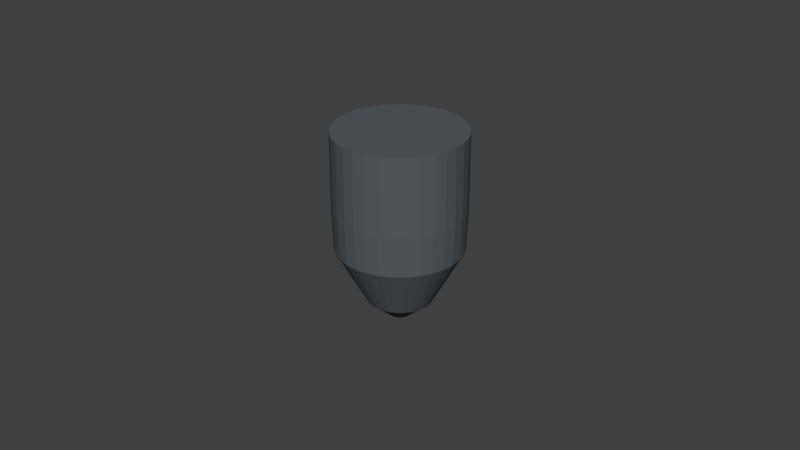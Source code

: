 # Source: Bullet.blend  (saved by Blender 2.79.0; exported with 4.5.12 LTS)
import bpy
from mathutils import Matrix  # noqa: F401  (used for matrix-valued properties, if any)

bpy.ops.wm.read_factory_settings(use_empty=True)
scene = bpy.context.scene
scene.name = 'Scene'

# ---- collections
col_collection_1 = bpy.data.collections.new('Collection 1'); scene.collection.children.link(col_collection_1)

# ---- materials (node trees are filled in below, after node groups)
mat_bullet = bpy.data.materials.new('Bullet')
mat_bullet.alpha_threshold = 0.0
mat_bullet.use_transparent_shadow = False
mat_bullet.diffuse_color = (0.09306, 0.1095, 0.1195, 1.0)
mat_bullet.roughness = 0.5
mat_bullet.specular_intensity = 1.0

# ---- material node trees

# ---- world
world_world = bpy.data.worlds.new('World'); scene.world = world_world
world_world.color = (0.05088, 0.05088, 0.05088)
world_world.use_sun_shadow = False
world_world.sun_shadow_jitter_overblur = 0.0
world_world.cycles.sampling_method = 'MANUAL'

# ---- meshes
me_cylinder = bpy.data.meshes.new('Cylinder')
me_cylinder.from_pydata([(7.615e-08, 0.1444, -1.0), (0.0, 1.0, 1.0), (0.02818, 0.1417, -1.0), (0.1951, 0.9808, 1.0), (0.05527, 0.1334, -1.0), (0.3827, 0.9239, 1.0), (0.08024, 0.1201, -1.0), (0.5556, 0.8315, 1.0), (0.1021, 0.1021, -1.0), (0.7071, 0.7071, 1.0), (0.1201, 0.08024, -1.0), (0.8315, 0.5556, 1.0), (0.1334, 0.05527, -1.0), (0.9239, 0.3827, 1.0), (0.1417, 0.02818, -1.0), (0.9808, 0.1951, 1.0), (0.1444, 2.786e-07, -1.0), (1.0, 7.55e-08, 1.0), (0.1417, -0.02818, -1.0), (0.9808, -0.1951, 1.0), (0.1334, -0.05527, -1.0), (0.9239, -0.3827, 1.0), (0.1201, -0.08024, -1.0), (0.8315, -0.5556, 1.0), (0.1021, -0.1021, -1.0), (0.7071, -0.7071, 1.0), (0.08024, -0.1201, -1.0), (0.5556, -0.8315, 1.0), (0.05527, -0.1334, -1.0), (0.3827, -0.9239, 1.0), (0.02818, -0.1417, -1.0), (0.1951, -0.9808, 1.0), (2.909e-08, -0.1444, -1.0), (-3.258e-07, -1.0, 1.0), (-0.02818, -0.1417, -1.0), (-0.1951, -0.9808, 1.0), (-0.05527, -0.1334, -1.0), (-0.3827, -0.9239, 1.0), (-0.08024, -0.1201, -1.0), (-0.5556, -0.8315, 1.0), (-0.1021, -0.1021, -1.0), (-0.7071, -0.7071, 1.0), (-0.1201, -0.08024, -1.0), (-0.8315, -0.5556, 1.0), (-0.1334, -0.05527, -1.0), (-0.9239, -0.3827, 1.0), (-0.1417, -0.02818, -1.0), (-0.9808, -0.1951, 1.0), (-0.1444, 4.072e-07, -1.0), (-1.0, 9.656e-07, 1.0), (-0.1417, 0.02818, -1.0), (-0.9808, 0.1951, 1.0), (-0.1334, 0.05527, -1.0), (-0.9239, 0.3827, 1.0), (-0.1201, 0.08024, -1.0), (-0.8315, 0.5556, 1.0), (-0.1021, 0.1021, -1.0), (-0.7071, 0.7071, 1.0), (-0.08024, 0.1201, -1.0), (-0.5556, 0.8315, 1.0), (-0.05527, 0.1334, -1.0), (-0.3827, 0.9239, 1.0), (-0.02818, 0.1417, -1.0), (-0.1951, 0.9808, 1.0), (4.39e-08, 0.5068, -0.7973), (2.228e-09, 0.975, -0.22), (0.0, 1.0, 0.2), (0.0, 1.0, 0.6), (0.1951, 0.9808, 0.6), (0.1951, 0.9808, 0.2), (0.1902, 0.9562, -0.22), (0.09887, 0.4971, -0.7973), (0.3827, 0.9239, 0.6), (0.3827, 0.9239, 0.2), (0.3731, 0.9008, -0.22), (0.1939, 0.4682, -0.7973), (0.5556, 0.8315, 0.6), (0.5556, 0.8315, 0.2), (0.5417, 0.8107, -0.22), (0.2816, 0.4214, -0.7973), (0.7071, 0.7071, 0.6), (0.7071, 0.7071, 0.2), (0.6894, 0.6894, -0.22), (0.3584, 0.3584, -0.7973), (0.8315, 0.5556, 0.6), (0.8315, 0.5556, 0.2), (0.8107, 0.5417, -0.22), (0.4214, 0.2816, -0.7973), (0.9239, 0.3827, 0.6), (0.9239, 0.3827, 0.2), (0.9008, 0.3731, -0.22), (0.4682, 0.1939, -0.7973), (0.9808, 0.1951, 0.6), (0.9808, 0.1951, 0.2), (0.9562, 0.1902, -0.22), (0.4971, 0.09887, -0.7973), (1.0, 7.55e-08, 0.6), (1.0, 7.55e-08, 0.2), (0.975, 8.144e-08, -0.22), (0.5068, 1.926e-07, -0.7973), (0.9808, -0.1951, 0.6), (0.9808, -0.1951, 0.2), (0.9562, -0.1902, -0.22), (0.4971, -0.09887, -0.7973), (0.9239, -0.3827, 0.6), (0.9239, -0.3827, 0.2), (0.9008, -0.3731, -0.22), (0.4682, -0.1939, -0.7973), (0.8315, -0.5556, 0.6), (0.8315, -0.5556, 0.2), (0.8107, -0.5417, -0.22), (0.4214, -0.2816, -0.7973), (0.7071, -0.7071, 0.6), (0.7071, -0.7071, 0.2), (0.6894, -0.6894, -0.22), (0.3584, -0.3584, -0.7973), (0.5556, -0.8315, 0.6), (0.5556, -0.8315, 0.2), (0.5417, -0.8107, -0.22), (0.2816, -0.4214, -0.7973), (0.3827, -0.9239, 0.6), (0.3827, -0.9239, 0.2), (0.3731, -0.9008, -0.22), (0.1939, -0.4682, -0.7973), (0.1951, -0.9808, 0.6), (0.1951, -0.9808, 0.2), (0.1902, -0.9562, -0.22), (0.09887, -0.4971, -0.7973), (-3.258e-07, -1.0, 0.6), (-3.258e-07, -1.0, 0.2), (-3.155e-07, -0.975, -0.22), (-1.212e-07, -0.5068, -0.7973), (-0.1951, -0.9808, 0.6), (-0.1951, -0.9808, 0.2), (-0.1902, -0.9562, -0.22), (-0.09887, -0.4971, -0.7973), (-0.3827, -0.9239, 0.6), (-0.3827, -0.9239, 0.2), (-0.3731, -0.9008, -0.22), (-0.1939, -0.4682, -0.7973), (-0.5556, -0.8315, 0.6), (-0.5556, -0.8315, 0.2), (-0.5417, -0.8107, -0.22), (-0.2816, -0.4214, -0.7973), (-0.7071, -0.7071, 0.6), (-0.7071, -0.7071, 0.2), (-0.6894, -0.6894, -0.22), (-0.3584, -0.3584, -0.7973), (-0.8315, -0.5556, 0.6), (-0.8315, -0.5556, 0.2), (-0.8107, -0.5417, -0.22), (-0.4214, -0.2816, -0.7973), (-0.9239, -0.3827, 0.6), (-0.9239, -0.3827, 0.2), (-0.9008, -0.3731, -0.22), (-0.4682, -0.1939, -0.7973), (-0.9808, -0.1951, 0.6), (-0.9808, -0.1951, 0.2), (-0.9562, -0.1902, -0.22), (-0.4971, -0.09887, -0.7973), (-1.0, 9.656e-07, 0.6), (-1.0, 9.656e-07, 0.2), (-0.975, 9.493e-07, -0.22), (-0.5068, 6.437e-07, -0.7973), (-0.9808, 0.1951, 0.6), (-0.9808, 0.1951, 0.2), (-0.9562, 0.1902, -0.22), (-0.4971, 0.09887, -0.7973), (-0.9239, 0.3827, 0.6), (-0.9239, 0.3827, 0.2), (-0.9008, 0.3731, -0.22), (-0.4682, 0.1939, -0.7973), (-0.8315, 0.5556, 0.6), (-0.8315, 0.5556, 0.2), (-0.8107, 0.5417, -0.22), (-0.4214, 0.2816, -0.7973), (-0.7071, 0.7071, 0.6), (-0.7071, 0.7071, 0.2), (-0.6894, 0.6894, -0.22), (-0.3584, 0.3584, -0.7973), (-0.5556, 0.8315, 0.6), (-0.5556, 0.8315, 0.2), (-0.5417, 0.8107, -0.22), (-0.2816, 0.4214, -0.7973), (-0.3827, 0.9239, 0.6), (-0.3827, 0.9239, 0.2), (-0.3731, 0.9008, -0.22), (-0.1939, 0.4682, -0.7973), (-0.1951, 0.9808, 0.6), (-0.1951, 0.9808, 0.2), (-0.1902, 0.9562, -0.22), (-0.09887, 0.4971, -0.7973)], [], [(67, 1, 3, 68), (68, 3, 5, 72), (72, 5, 7, 76), (76, 7, 9, 80), (80, 9, 11, 84), (84, 11, 13, 88), (88, 13, 15, 92), (92, 15, 17, 96), (96, 17, 19, 100), (100, 19, 21, 104), (104, 21, 23, 108), (108, 23, 25, 112), (112, 25, 27, 116), (116, 27, 29, 120), (120, 29, 31, 124), (124, 31, 33, 128), (128, 33, 35, 132), (132, 35, 37, 136), (136, 37, 39, 140), (140, 39, 41, 144), (144, 41, 43, 148), (148, 43, 45, 152), (152, 45, 47, 156), (156, 47, 49, 160), (160, 49, 51, 164), (164, 51, 53, 168), (168, 53, 55, 172), (172, 55, 57, 176), (176, 57, 59, 180), (180, 59, 61, 184), (3, 1, 63, 61, 59, 57, 55, 53, 51, 49, 47, 45, 43, 41, 39, 37, 35, 33, 31, 29, 27, 25, 23, 21, 19, 17, 15, 13, 11, 9, 7, 5), (184, 61, 63, 188), (188, 63, 1, 67), (0, 2, 4, 6, 8, 10, 12, 14, 16, 18, 20, 22, 24, 26, 28, 30, 32, 34, 36, 38, 40, 42, 44, 46, 48, 50, 52, 54, 56, 58, 60, 62), (62, 191, 64, 0), (191, 190, 65, 64), (190, 189, 66, 65), (189, 188, 67, 66), (60, 187, 191, 62), (187, 186, 190, 191), (186, 185, 189, 190), (185, 184, 188, 189), (58, 183, 187, 60), (183, 182, 186, 187), (182, 181, 185, 186), (181, 180, 184, 185), (56, 179, 183, 58), (179, 178, 182, 183), (178, 177, 181, 182), (177, 176, 180, 181), (54, 175, 179, 56), (175, 174, 178, 179), (174, 173, 177, 178), (173, 172, 176, 177), (52, 171, 175, 54), (171, 170, 174, 175), (170, 169, 173, 174), (169, 168, 172, 173), (50, 167, 171, 52), (167, 166, 170, 171), (166, 165, 169, 170), (165, 164, 168, 169), (48, 163, 167, 50), (163, 162, 166, 167), (162, 161, 165, 166), (161, 160, 164, 165), (46, 159, 163, 48), (159, 158, 162, 163), (158, 157, 161, 162), (157, 156, 160, 161), (44, 155, 159, 46), (155, 154, 158, 159), (154, 153, 157, 158), (153, 152, 156, 157), (42, 151, 155, 44), (151, 150, 154, 155), (150, 149, 153, 154), (149, 148, 152, 153), (40, 147, 151, 42), (147, 146, 150, 151), (146, 145, 149, 150), (145, 144, 148, 149), (38, 143, 147, 40), (143, 142, 146, 147), (142, 141, 145, 146), (141, 140, 144, 145), (36, 139, 143, 38), (139, 138, 142, 143), (138, 137, 141, 142), (137, 136, 140, 141), (34, 135, 139, 36), (135, 134, 138, 139), (134, 133, 137, 138), (133, 132, 136, 137), (32, 131, 135, 34), (131, 130, 134, 135), (130, 129, 133, 134), (129, 128, 132, 133), (30, 127, 131, 32), (127, 126, 130, 131), (126, 125, 129, 130), (125, 124, 128, 129), (28, 123, 127, 30), (123, 122, 126, 127), (122, 121, 125, 126), (121, 120, 124, 125), (26, 119, 123, 28), (119, 118, 122, 123), (118, 117, 121, 122), (117, 116, 120, 121), (24, 115, 119, 26), (115, 114, 118, 119), (114, 113, 117, 118), (113, 112, 116, 117), (22, 111, 115, 24), (111, 110, 114, 115), (110, 109, 113, 114), (109, 108, 112, 113), (20, 107, 111, 22), (107, 106, 110, 111), (106, 105, 109, 110), (105, 104, 108, 109), (18, 103, 107, 20), (103, 102, 106, 107), (102, 101, 105, 106), (101, 100, 104, 105), (16, 99, 103, 18), (99, 98, 102, 103), (98, 97, 101, 102), (97, 96, 100, 101), (14, 95, 99, 16), (95, 94, 98, 99), (94, 93, 97, 98), (93, 92, 96, 97), (12, 91, 95, 14), (91, 90, 94, 95), (90, 89, 93, 94), (89, 88, 92, 93), (10, 87, 91, 12), (87, 86, 90, 91), (86, 85, 89, 90), (85, 84, 88, 89), (8, 83, 87, 10), (83, 82, 86, 87), (82, 81, 85, 86), (81, 80, 84, 85), (6, 79, 83, 8), (79, 78, 82, 83), (78, 77, 81, 82), (77, 76, 80, 81), (4, 75, 79, 6), (75, 74, 78, 79), (74, 73, 77, 78), (73, 72, 76, 77), (2, 71, 75, 4), (71, 70, 74, 75), (70, 69, 73, 74), (69, 68, 72, 73), (0, 64, 71, 2), (64, 65, 70, 71), (65, 66, 69, 70), (66, 67, 68, 69)])
me_cylinder.materials.append(mat_bullet)
me_cylinder.use_remesh_preserve_volume = False
me_cylinder.use_remesh_preserve_attributes = False
me_cylinder.use_mirror_vertex_groups = False
me_cylinder.update()

# ---- objects
ob_bullet = bpy.data.objects.new('Bullet', me_cylinder)

# ---- transforms, parenting, visibility, modifiers, constraints
ob_bullet.location = (0.0, 0.0, 0.0)
ob_bullet.scale = (0.02, 0.02, 0.03)
ob_bullet.lineart.crease_threshold = 0.0

# ---- collection membership
col_collection_1.objects.link(ob_bullet)

# ---- scene / render settings (as saved in the file)
scene.frame_start = 1; scene.frame_end = 250; scene.frame_set(1)
scene.render.engine = 'BLENDER_EEVEE_NEXT'
scene.render.resolution_percentage = 50
scene.render.dither_intensity = 0.0
scene.cycles.use_denoising = False
scene.cycles.samples = 128
scene.cycles.sampling_pattern = 'TABULATED_SOBOL'
scene.cycles.use_adaptive_sampling = False
scene.cycles.use_light_tree = False
scene.cycles.blur_glossy = 0.0
scene.cycles.sample_clamp_indirect = 0.0
scene.view_settings.view_transform = 'Standard'
bpy.context.view_layer.update()

# ---- added for rendering (the .blend has no active camera and no usable light): camera, sun
cam_auto = bpy.data.cameras.new('AutoCamera')
cam_auto.lens = 50.0
cam_auto.sensor_width = 36.0
cam_auto.clip_end = 1000.0
ob_auto_camera = bpy.data.objects.new('AutoCamera', cam_auto)
scene.collection.objects.link(ob_auto_camera)
ob_auto_camera.location = (0.185045, -0.222054, 0.148036)
ob_auto_camera.rotation_euler = (1.09748, -7.21219e-08, 0.694738)
scene.camera = ob_auto_camera
light_auto_sun = bpy.data.lights.new('AutoSun', 'SUN')
light_auto_sun.energy = 3.0
light_auto_sun.angle = 0.0523599
ob_auto_sun = bpy.data.objects.new('AutoSun', light_auto_sun)
scene.collection.objects.link(ob_auto_sun)
ob_auto_sun.rotation_euler = (0.872665, 0.174533, 0.523599)
bpy.context.view_layer.update()
